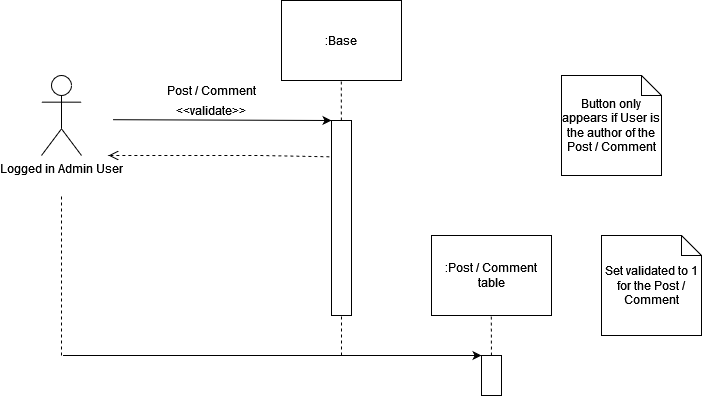

The diagram above was exported from draw.io. Its source (the exported page's mxGraphModel, read from the mxfile embedded in the PNG):
<mxGraphModel dx="1422" dy="752" grid="1" gridSize="10" guides="1" tooltips="1" connect="1" arrows="1" fold="1" page="1" pageScale="1" pageWidth="850" pageHeight="1100" math="0" shadow="0">
  <root>
    <mxCell id="0" />
    <mxCell id="1" parent="0" />
    <mxCell id="3" value="Logged in Admin User" style="shape=umlActor;verticalLabelPosition=bottom;verticalAlign=top;html=1;" parent="1" vertex="1">
      <mxGeometry x="160" y="240" width="40" height="80" as="geometry" />
    </mxCell>
    <mxCell id="8" value=":Base" style="rounded=0;whiteSpace=wrap;html=1;" parent="1" vertex="1">
      <mxGeometry x="400" y="165" width="120" height="80" as="geometry" />
    </mxCell>
    <mxCell id="10" value="" style="endArrow=none;dashed=1;html=1;entryX=0.5;entryY=1;entryDx=0;entryDy=0;startArrow=none;" parent="1" source="14" edge="1">
      <mxGeometry width="50" height="50" relative="1" as="geometry">
        <mxPoint x="460.25" y="325" as="sourcePoint" />
        <mxPoint x="459.75" y="245" as="targetPoint" />
      </mxGeometry>
    </mxCell>
    <mxCell id="11" value="" style="endArrow=classic;html=1;entryX=0;entryY=0;entryDx=0;entryDy=0;exitX=1.076;exitY=0.115;exitDx=0;exitDy=0;exitPerimeter=0;" parent="1" target="14" edge="1">
      <mxGeometry width="50" height="50" relative="1" as="geometry">
        <mxPoint x="231.51999999999998" y="284.20000000000005" as="sourcePoint" />
        <mxPoint x="440" y="285" as="targetPoint" />
      </mxGeometry>
    </mxCell>
    <mxCell id="14" value="" style="rounded=0;whiteSpace=wrap;html=1;" parent="1" vertex="1">
      <mxGeometry x="450" y="285" width="20" height="195" as="geometry" />
    </mxCell>
    <mxCell id="16" value="&amp;lt;&amp;lt;validate&amp;gt;&amp;gt;" style="text;html=1;strokeColor=none;fillColor=none;align=center;verticalAlign=middle;whiteSpace=wrap;rounded=0;" parent="1" vertex="1">
      <mxGeometry x="310" y="265" width="40" height="20" as="geometry" />
    </mxCell>
    <mxCell id="22" value="Post / Comment" style="text;html=1;align=center;verticalAlign=middle;resizable=0;points=[];autosize=1;strokeColor=none;fillColor=none;" parent="1" vertex="1">
      <mxGeometry x="275" y="240" width="110" height="30" as="geometry" />
    </mxCell>
    <mxCell id="25" value="" style="endArrow=none;dashed=1;html=1;entryX=0.5;entryY=1;entryDx=0;entryDy=0;exitX=0.5;exitY=0;exitDx=0;exitDy=0;" parent="1" edge="1">
      <mxGeometry width="50" height="50" relative="1" as="geometry">
        <mxPoint x="460" y="520" as="sourcePoint" />
        <mxPoint x="460" y="480" as="targetPoint" />
      </mxGeometry>
    </mxCell>
    <mxCell id="27" value="Set validated to 1 for the Post / Comment" style="shape=note;size=20;whiteSpace=wrap;html=1;" parent="1" vertex="1">
      <mxGeometry x="720" y="400" width="100" height="100" as="geometry" />
    </mxCell>
    <mxCell id="45" value="" style="endArrow=none;dashed=1;html=1;" parent="1" edge="1">
      <mxGeometry width="50" height="50" relative="1" as="geometry">
        <mxPoint x="180" y="520" as="sourcePoint" />
        <mxPoint x="180" y="360" as="targetPoint" />
      </mxGeometry>
    </mxCell>
    <mxCell id="55" value="" style="html=1;verticalAlign=bottom;endArrow=open;dashed=1;endSize=8;rounded=0;entryX=1;entryY=1;entryDx=0;entryDy=0;exitX=-0.107;exitY=0.186;exitDx=0;exitDy=0;exitPerimeter=0;" parent="1" source="14" edge="1">
      <mxGeometry relative="1" as="geometry">
        <mxPoint x="375" y="320.4000000000001" as="sourcePoint" />
        <mxPoint x="227" y="320" as="targetPoint" />
        <Array as="points">
          <mxPoint x="380" y="320" />
        </Array>
      </mxGeometry>
    </mxCell>
    <mxCell id="K10mXw7lWHsyTxslwUvE-61" value="" style="endArrow=classic;html=1;exitX=1.076;exitY=0.115;exitDx=0;exitDy=0;exitPerimeter=0;" parent="1" edge="1">
      <mxGeometry width="50" height="50" relative="1" as="geometry">
        <mxPoint x="181.51999999999998" y="520" as="sourcePoint" />
        <mxPoint x="600" y="520" as="targetPoint" />
      </mxGeometry>
    </mxCell>
    <mxCell id="K10mXw7lWHsyTxslwUvE-63" value=":Post / Comment table" style="rounded=0;whiteSpace=wrap;html=1;" parent="1" vertex="1">
      <mxGeometry x="550" y="400" width="120" height="80" as="geometry" />
    </mxCell>
    <mxCell id="K10mXw7lWHsyTxslwUvE-64" value="" style="endArrow=none;dashed=1;html=1;entryX=0.5;entryY=1;entryDx=0;entryDy=0;startArrow=none;" parent="1" source="K10mXw7lWHsyTxslwUvE-65" edge="1">
      <mxGeometry width="50" height="50" relative="1" as="geometry">
        <mxPoint x="610.25" y="560" as="sourcePoint" />
        <mxPoint x="609.75" y="480" as="targetPoint" />
      </mxGeometry>
    </mxCell>
    <mxCell id="K10mXw7lWHsyTxslwUvE-65" value="" style="rounded=0;whiteSpace=wrap;html=1;" parent="1" vertex="1">
      <mxGeometry x="600" y="520" width="20" height="40" as="geometry" />
    </mxCell>
    <mxCell id="2D1MPoa57AIIDzftRYG4-56" value="Button only appears if User is the author of the Post / Comment" style="shape=note;size=20;whiteSpace=wrap;html=1;" vertex="1" parent="1">
      <mxGeometry x="680" y="240" width="100" height="100" as="geometry" />
    </mxCell>
  </root>
</mxGraphModel>